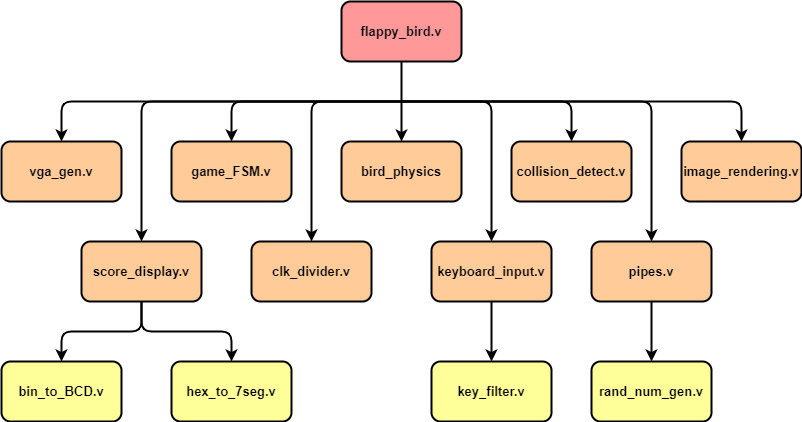

The diagram above was exported from draw.io. Its source (the exported page's mxGraphModel, read from the mxfile embedded in the PNG):
<mxGraphModel dx="1086" dy="806" grid="1" gridSize="10" guides="1" tooltips="1" connect="1" arrows="1" fold="1" page="1" pageScale="1" pageWidth="850" pageHeight="1100" math="0" shadow="0">
  <root>
    <mxCell id="0" />
    <mxCell id="1" parent="0" />
    <mxCell id="-GGqMRUYmacXgdEs9FBi-2" value="flappy_bird.v" style="rounded=1;whiteSpace=wrap;html=1;fontStyle=1;fontSize=13;fillColor=#FF9999;strokeWidth=2;" vertex="1" parent="1">
      <mxGeometry x="380" y="100" width="120" height="60" as="geometry" />
    </mxCell>
    <mxCell id="-GGqMRUYmacXgdEs9FBi-3" value="collision_detect.v" style="rounded=1;whiteSpace=wrap;html=1;fontStyle=1;fontSize=13;fillColor=#FFCC99;strokeWidth=2;" vertex="1" parent="1">
      <mxGeometry x="550" y="240" width="120" height="60" as="geometry" />
    </mxCell>
    <mxCell id="-GGqMRUYmacXgdEs9FBi-4" value="bird_physics" style="rounded=1;whiteSpace=wrap;html=1;fontStyle=1;fontSize=13;fillColor=#FFCC99;strokeWidth=2;" vertex="1" parent="1">
      <mxGeometry x="380" y="240" width="120" height="60" as="geometry" />
    </mxCell>
    <mxCell id="-GGqMRUYmacXgdEs9FBi-5" value="game_FSM.v" style="rounded=1;whiteSpace=wrap;html=1;fontStyle=1;fontSize=13;fillColor=#FFCC99;strokeWidth=2;" vertex="1" parent="1">
      <mxGeometry x="210" y="240" width="120" height="60" as="geometry" />
    </mxCell>
    <mxCell id="-GGqMRUYmacXgdEs9FBi-6" value="vga_gen.v" style="rounded=1;whiteSpace=wrap;html=1;fontStyle=1;fontSize=13;fillColor=#FFCC99;strokeWidth=2;" vertex="1" parent="1">
      <mxGeometry x="40" y="240" width="120" height="60" as="geometry" />
    </mxCell>
    <mxCell id="-GGqMRUYmacXgdEs9FBi-7" value="image_rendering.v" style="rounded=1;whiteSpace=wrap;html=1;fontStyle=1;fontSize=13;fillColor=#FFCC99;strokeWidth=2;" vertex="1" parent="1">
      <mxGeometry x="720" y="240" width="120" height="60" as="geometry" />
    </mxCell>
    <mxCell id="-GGqMRUYmacXgdEs9FBi-9" value="score_display.v" style="rounded=1;whiteSpace=wrap;html=1;fontStyle=1;fontSize=13;fillColor=#FFCC99;strokeWidth=2;" vertex="1" parent="1">
      <mxGeometry x="120" y="340" width="120" height="60" as="geometry" />
    </mxCell>
    <mxCell id="-GGqMRUYmacXgdEs9FBi-10" value="clk_divider.v" style="rounded=1;whiteSpace=wrap;html=1;fontStyle=1;fontSize=13;fillColor=#FFCC99;strokeWidth=2;" vertex="1" parent="1">
      <mxGeometry x="290" y="340" width="120" height="60" as="geometry" />
    </mxCell>
    <mxCell id="-GGqMRUYmacXgdEs9FBi-11" value="keyboard_input.v" style="rounded=1;whiteSpace=wrap;html=1;fontStyle=1;fontSize=13;fillColor=#FFCC99;strokeWidth=2;" vertex="1" parent="1">
      <mxGeometry x="470" y="340" width="120" height="60" as="geometry" />
    </mxCell>
    <mxCell id="-GGqMRUYmacXgdEs9FBi-13" value="pipes.v" style="rounded=1;whiteSpace=wrap;html=1;fontStyle=1;fontSize=13;fillColor=#FFCC99;strokeWidth=2;" vertex="1" parent="1">
      <mxGeometry x="630" y="340" width="120" height="60" as="geometry" />
    </mxCell>
    <mxCell id="-GGqMRUYmacXgdEs9FBi-14" value="" style="endArrow=classic;html=1;exitX=0.5;exitY=1;exitDx=0;exitDy=0;strokeWidth=2;" edge="1" parent="1" source="-GGqMRUYmacXgdEs9FBi-2">
      <mxGeometry width="50" height="50" relative="1" as="geometry">
        <mxPoint x="400" y="440" as="sourcePoint" />
        <mxPoint x="440" y="240" as="targetPoint" />
      </mxGeometry>
    </mxCell>
    <mxCell id="-GGqMRUYmacXgdEs9FBi-15" value="" style="endArrow=classic;html=1;entryX=0.5;entryY=0;entryDx=0;entryDy=0;strokeWidth=2;" edge="1" parent="1" target="-GGqMRUYmacXgdEs9FBi-5">
      <mxGeometry width="50" height="50" relative="1" as="geometry">
        <mxPoint x="440" y="200" as="sourcePoint" />
        <mxPoint x="450" y="390" as="targetPoint" />
        <Array as="points">
          <mxPoint x="270" y="200" />
        </Array>
      </mxGeometry>
    </mxCell>
    <mxCell id="-GGqMRUYmacXgdEs9FBi-16" value="" style="endArrow=classic;html=1;entryX=0.5;entryY=0;entryDx=0;entryDy=0;strokeWidth=2;" edge="1" parent="1" target="-GGqMRUYmacXgdEs9FBi-6">
      <mxGeometry width="50" height="50" relative="1" as="geometry">
        <mxPoint x="440" y="200" as="sourcePoint" />
        <mxPoint x="450" y="390" as="targetPoint" />
        <Array as="points">
          <mxPoint x="100" y="200" />
        </Array>
      </mxGeometry>
    </mxCell>
    <mxCell id="-GGqMRUYmacXgdEs9FBi-17" value="" style="endArrow=classic;html=1;entryX=0.5;entryY=0;entryDx=0;entryDy=0;strokeWidth=2;" edge="1" parent="1" target="-GGqMRUYmacXgdEs9FBi-7">
      <mxGeometry width="50" height="50" relative="1" as="geometry">
        <mxPoint x="440" y="200" as="sourcePoint" />
        <mxPoint x="450" y="390" as="targetPoint" />
        <Array as="points">
          <mxPoint x="780" y="200" />
        </Array>
      </mxGeometry>
    </mxCell>
    <mxCell id="-GGqMRUYmacXgdEs9FBi-18" value="" style="endArrow=classic;html=1;entryX=0.5;entryY=0;entryDx=0;entryDy=0;strokeWidth=2;" edge="1" parent="1" target="-GGqMRUYmacXgdEs9FBi-3">
      <mxGeometry width="50" height="50" relative="1" as="geometry">
        <mxPoint x="440" y="200" as="sourcePoint" />
        <mxPoint x="450" y="390" as="targetPoint" />
        <Array as="points">
          <mxPoint x="610" y="200" />
        </Array>
      </mxGeometry>
    </mxCell>
    <mxCell id="-GGqMRUYmacXgdEs9FBi-19" value="" style="endArrow=classic;html=1;entryX=0.5;entryY=0;entryDx=0;entryDy=0;strokeWidth=2;" edge="1" parent="1" target="-GGqMRUYmacXgdEs9FBi-11">
      <mxGeometry width="50" height="50" relative="1" as="geometry">
        <mxPoint x="440" y="200" as="sourcePoint" />
        <mxPoint x="450" y="390" as="targetPoint" />
        <Array as="points">
          <mxPoint x="530" y="200" />
        </Array>
      </mxGeometry>
    </mxCell>
    <mxCell id="-GGqMRUYmacXgdEs9FBi-20" value="" style="endArrow=classic;html=1;entryX=0.5;entryY=0;entryDx=0;entryDy=0;strokeWidth=2;" edge="1" parent="1" target="-GGqMRUYmacXgdEs9FBi-10">
      <mxGeometry width="50" height="50" relative="1" as="geometry">
        <mxPoint x="440" y="200" as="sourcePoint" />
        <mxPoint x="450" y="390" as="targetPoint" />
        <Array as="points">
          <mxPoint x="350" y="200" />
        </Array>
      </mxGeometry>
    </mxCell>
    <mxCell id="-GGqMRUYmacXgdEs9FBi-21" value="" style="endArrow=classic;html=1;entryX=0.5;entryY=0;entryDx=0;entryDy=0;strokeWidth=2;" edge="1" parent="1" target="-GGqMRUYmacXgdEs9FBi-9">
      <mxGeometry width="50" height="50" relative="1" as="geometry">
        <mxPoint x="440" y="200" as="sourcePoint" />
        <mxPoint x="450" y="390" as="targetPoint" />
        <Array as="points">
          <mxPoint x="180" y="200" />
        </Array>
      </mxGeometry>
    </mxCell>
    <mxCell id="-GGqMRUYmacXgdEs9FBi-22" value="" style="endArrow=classic;html=1;entryX=0.5;entryY=0;entryDx=0;entryDy=0;strokeWidth=2;" edge="1" parent="1" target="-GGqMRUYmacXgdEs9FBi-13">
      <mxGeometry width="50" height="50" relative="1" as="geometry">
        <mxPoint x="440" y="200" as="sourcePoint" />
        <mxPoint x="450" y="390" as="targetPoint" />
        <Array as="points">
          <mxPoint x="690" y="200" />
        </Array>
      </mxGeometry>
    </mxCell>
    <mxCell id="-GGqMRUYmacXgdEs9FBi-23" value="bin_to_BCD.v" style="rounded=1;whiteSpace=wrap;html=1;fontStyle=1;fontSize=13;fillColor=#FFFF99;strokeWidth=2;" vertex="1" parent="1">
      <mxGeometry x="40" y="460" width="120" height="60" as="geometry" />
    </mxCell>
    <mxCell id="-GGqMRUYmacXgdEs9FBi-24" value="hex_to_7seg.v" style="rounded=1;whiteSpace=wrap;html=1;fontStyle=1;fontSize=13;fillColor=#FFFF99;strokeWidth=2;" vertex="1" parent="1">
      <mxGeometry x="210" y="460" width="120" height="60" as="geometry" />
    </mxCell>
    <mxCell id="-GGqMRUYmacXgdEs9FBi-25" value="key_filter.v" style="rounded=1;whiteSpace=wrap;html=1;fontStyle=1;fontSize=13;fillColor=#FFFF99;strokeWidth=2;" vertex="1" parent="1">
      <mxGeometry x="470" y="460" width="120" height="60" as="geometry" />
    </mxCell>
    <mxCell id="-GGqMRUYmacXgdEs9FBi-26" value="rand_num_gen.v" style="rounded=1;whiteSpace=wrap;html=1;fontStyle=1;fontSize=13;fillColor=#FFFF99;strokeWidth=2;" vertex="1" parent="1">
      <mxGeometry x="630" y="460" width="120" height="60" as="geometry" />
    </mxCell>
    <mxCell id="-GGqMRUYmacXgdEs9FBi-27" value="" style="endArrow=classic;html=1;exitX=0.5;exitY=1;exitDx=0;exitDy=0;entryX=0.5;entryY=0;entryDx=0;entryDy=0;strokeWidth=2;" edge="1" parent="1" source="-GGqMRUYmacXgdEs9FBi-9" target="-GGqMRUYmacXgdEs9FBi-23">
      <mxGeometry width="50" height="50" relative="1" as="geometry">
        <mxPoint x="400" y="440" as="sourcePoint" />
        <mxPoint x="450" y="390" as="targetPoint" />
        <Array as="points">
          <mxPoint x="180" y="430" />
          <mxPoint x="100" y="430" />
        </Array>
      </mxGeometry>
    </mxCell>
    <mxCell id="-GGqMRUYmacXgdEs9FBi-28" value="" style="endArrow=classic;html=1;exitX=0.5;exitY=1;exitDx=0;exitDy=0;entryX=0.5;entryY=0;entryDx=0;entryDy=0;strokeWidth=2;" edge="1" parent="1" source="-GGqMRUYmacXgdEs9FBi-9" target="-GGqMRUYmacXgdEs9FBi-24">
      <mxGeometry width="50" height="50" relative="1" as="geometry">
        <mxPoint x="400" y="440" as="sourcePoint" />
        <mxPoint x="450" y="390" as="targetPoint" />
        <Array as="points">
          <mxPoint x="180" y="430" />
          <mxPoint x="270" y="430" />
        </Array>
      </mxGeometry>
    </mxCell>
    <mxCell id="-GGqMRUYmacXgdEs9FBi-29" value="" style="endArrow=classic;html=1;exitX=0.5;exitY=1;exitDx=0;exitDy=0;entryX=0.5;entryY=0;entryDx=0;entryDy=0;strokeWidth=2;" edge="1" parent="1" source="-GGqMRUYmacXgdEs9FBi-11" target="-GGqMRUYmacXgdEs9FBi-25">
      <mxGeometry width="50" height="50" relative="1" as="geometry">
        <mxPoint x="400" y="440" as="sourcePoint" />
        <mxPoint x="450" y="390" as="targetPoint" />
      </mxGeometry>
    </mxCell>
    <mxCell id="-GGqMRUYmacXgdEs9FBi-30" value="" style="endArrow=classic;html=1;exitX=0.5;exitY=1;exitDx=0;exitDy=0;entryX=0.5;entryY=0;entryDx=0;entryDy=0;strokeWidth=2;" edge="1" parent="1" source="-GGqMRUYmacXgdEs9FBi-13" target="-GGqMRUYmacXgdEs9FBi-26">
      <mxGeometry width="50" height="50" relative="1" as="geometry">
        <mxPoint x="400" y="440" as="sourcePoint" />
        <mxPoint x="450" y="390" as="targetPoint" />
      </mxGeometry>
    </mxCell>
  </root>
</mxGraphModel>